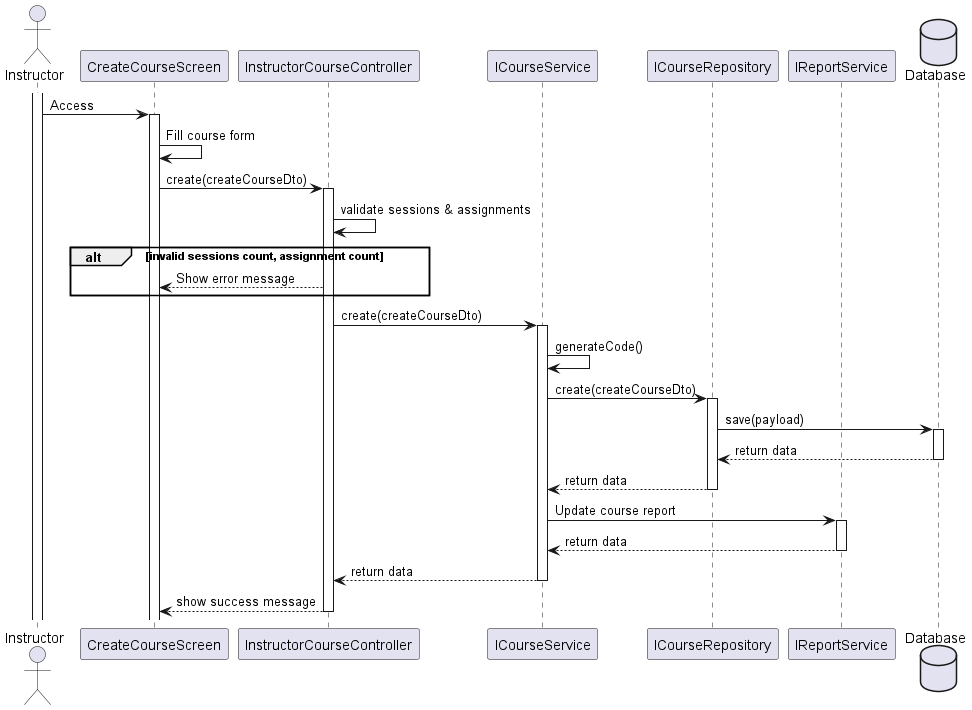

The diagram above was rendered by PlantUML. Its source (embedded in the PNG):
@startuml
actor Instructor
activate Instructor

participant CreateCourseScreen
Instructor -> CreateCourseScreen: Access
activate CreateCourseScreen
CreateCourseScreen -> CreateCourseScreen: Fill course form

participant InstructorCourseController
CreateCourseScreen -> InstructorCourseController: create(createCourseDto)
activate InstructorCourseController
InstructorCourseController -> InstructorCourseController: validate sessions & assignments

alt invalid sessions count, assignment count
    InstructorCourseController --> CreateCourseScreen: Show error message
end

participant ICourseService
InstructorCourseController -> ICourseService: create(createCourseDto)
activate ICourseService
ICourseService -> ICourseService: generateCode()

participant ICourseRepository
ICourseService -> ICourseRepository: create(createCourseDto)
activate ICourseRepository

database Database
ICourseRepository -> Database: save(payload)
activate Database
Database --> ICourseRepository: return data
deactivate Database

ICourseRepository --> ICourseService: return data
deactivate ICourseRepository

participant IReportService
ICourseService -> IReportService: Update course report
activate IReportService

IReportService --> ICourseService: return data
deactivate IReportService

ICourseService --> InstructorCourseController: return data
deactivate ICourseService

InstructorCourseController --> CreateCourseScreen: show success message
deactivate InstructorCourseController

database Database
@enduml